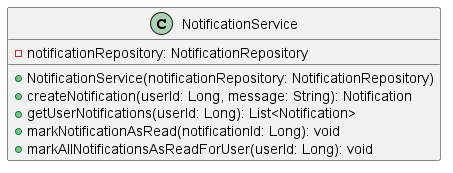

The diagram above was rendered by PlantUML. Its source (embedded in the PNG):
@startuml
class NotificationService [[java:edu.sru.cpsc.webshopping.service.NotificationService]] {
	-notificationRepository: NotificationRepository
	+NotificationService(notificationRepository: NotificationRepository)
	+createNotification(userId: Long, message: String): Notification
	+getUserNotifications(userId: Long): List<Notification>
	+markNotificationAsRead(notificationId: Long): void
	+markAllNotificationsAsReadForUser(userId: Long): void
}
@enduml